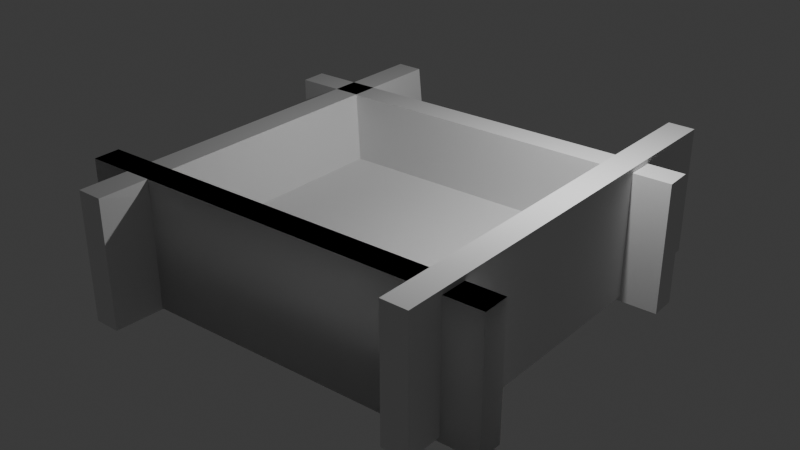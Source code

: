 # Source: level.blend  (saved by Blender 4.4.32; exported with 4.5.12 LTS)
import bpy
from mathutils import Matrix  # noqa: F401  (used for matrix-valued properties, if any)

bpy.ops.wm.read_factory_settings(use_empty=True)
scene = bpy.context.scene
scene.name = 'Scene'

# ---- collections
col_collection = bpy.data.collections.new('Collection'); scene.collection.children.link(col_collection)

# ---- world
world_world = bpy.data.worlds.new('World'); scene.world = world_world
world_world.use_nodes = True; world_world.node_tree.nodes.clear()
_N = world_world.node_tree.nodes; _L = world_world.node_tree.links
n0 = _N.new('ShaderNodeOutputWorld'); n0.name = 'World Output'; n0.location = (300, 300)
n1 = _N.new('ShaderNodeBackground'); n1.name = 'Background'; n1.location = (10, 300)
n1.inputs[0].default_value = (0.05088, 0.05088, 0.05088, 1.0)
_L.new(n1.outputs[0], n0.inputs[0])
n0.is_active_output = True
world_world.color = (0.05088, 0.05088, 0.05088)
world_world.sun_shadow_jitter_overblur = 0.0

# ---- lights
light_light = bpy.data.lights.new('Light', 'POINT')
light_light.energy = 1000.0
light_light.shadow_soft_size = 0.1

# ---- meshes
me_plane = bpy.data.meshes.new('Plane')
me_plane.from_pydata([(-1.0, -1.0, 0.0), (1.0, -1.0, 0.0), (-1.0, 1.0, 0.0), (1.0, 1.0, 0.0)], [], [(0, 1, 3, 2)])
_uv = me_plane.uv_layers.new(name='UVMap')
_uv.uv.foreach_set('vector', [0.0, 0.0, 1.0, 0.0, 1.0, 1.0, 0.0, 1.0])
me_plane.update()
me_cube_001 = bpy.data.meshes.new('Cube.001')
me_cube_001.from_pydata([(-1.0, -1.0, -1.0), (-1.0, -1.0, 1.0), (-1.0, 1.0, -1.0), (-1.0, 1.0, 1.0), (1.0, -1.0, -1.0), (1.0, -1.0, 1.0), (1.0, 1.0, -1.0), (1.0, 1.0, 1.0)], [], [(0, 1, 3, 2), (2, 3, 7, 6), (6, 7, 5, 4), (4, 5, 1, 0), (2, 6, 4, 0), (7, 3, 1, 5)])
_uv = me_cube_001.uv_layers.new(name='UVMap')
_uv.uv.foreach_set('vector', [0.375, 0.0, 0.625, 0.0, 0.625, 0.25, 0.375, 0.25, 0.375, 0.25, 0.625, 0.25, 0.625, 0.5, 0.375, 0.5, 0.375, 0.5, 0.625, 0.5, 0.625, 0.75, 0.375, 0.75, 0.375, 0.75, 0.625, 0.75, 0.625, 1.0, 0.375, 1.0, 0.125, 0.5, 0.375, 0.5, 0.375, 0.75, 0.125, 0.75, 0.625, 0.5, 0.875, 0.5, 0.875, 0.75, 0.625, 0.75])
me_cube_001.update()
me_cube_002 = bpy.data.meshes.new('Cube.002')
me_cube_002.from_pydata([(-1.0, -1.0, -1.0), (-1.0, -1.0, 1.0), (-1.0, 1.0, -1.0), (-1.0, 1.0, 1.0), (1.0, -1.0, -1.0), (1.0, -1.0, 1.0), (1.568, 1.036, -1.116), (1.0, 1.0, 1.0)], [], [(0, 1, 3, 2), (2, 3, 7, 6), (6, 7, 5, 4), (4, 5, 1, 0), (2, 6, 4, 0), (7, 3, 1, 5)])
_uv = me_cube_002.uv_layers.new(name='UVMap')
_uv.uv.foreach_set('vector', [0.375, 0.0, 0.625, 0.0, 0.625, 0.25, 0.375, 0.25, 0.375, 0.25, 0.625, 0.25, 0.625, 0.5, 0.375, 0.5, 0.375, 0.5, 0.625, 0.5, 0.625, 0.75, 0.375, 0.75, 0.375, 0.75, 0.625, 0.75, 0.625, 1.0, 0.375, 1.0, 0.125, 0.5, 0.375, 0.5, 0.375, 0.75, 0.125, 0.75, 0.625, 0.5, 0.875, 0.5, 0.875, 0.75, 0.625, 0.75])
me_cube_002.update()
me_cube_003 = bpy.data.meshes.new('Cube.003')
me_cube_003.from_pydata([(-1.0, -1.0, -1.0), (-1.0, -1.0, 1.0), (-1.0, 1.0, -1.0), (-1.0, 1.0, 1.0), (1.0, -1.0, -1.0), (1.0, -1.0, 1.0), (1.0, 1.0, -1.0), (1.0, 1.0, 1.0)], [], [(0, 1, 3, 2), (2, 3, 7, 6), (6, 7, 5, 4), (4, 5, 1, 0), (2, 6, 4, 0), (7, 3, 1, 5)])
_uv = me_cube_003.uv_layers.new(name='UVMap')
_uv.uv.foreach_set('vector', [0.375, 0.0, 0.625, 0.0, 0.625, 0.25, 0.375, 0.25, 0.375, 0.25, 0.625, 0.25, 0.625, 0.5, 0.375, 0.5, 0.375, 0.5, 0.625, 0.5, 0.625, 0.75, 0.375, 0.75, 0.375, 0.75, 0.625, 0.75, 0.625, 1.0, 0.375, 1.0, 0.125, 0.5, 0.375, 0.5, 0.375, 0.75, 0.125, 0.75, 0.625, 0.5, 0.875, 0.5, 0.875, 0.75, 0.625, 0.75])
me_cube_003.update()
me_cube_004 = bpy.data.meshes.new('Cube.004')
me_cube_004.from_pydata([(-1.0, -1.0, -1.0), (-1.0, -1.0, 1.0), (-1.0, 1.0, -1.0), (-1.0, 1.0, 1.0), (1.0, -1.0, -1.0), (1.0, -1.0, 1.0), (1.0, 1.0, -1.0), (1.0, 1.0, 1.0)], [], [(0, 1, 3, 2), (2, 3, 7, 6), (6, 7, 5, 4), (4, 5, 1, 0), (2, 6, 4, 0), (7, 3, 1, 5)])
_uv = me_cube_004.uv_layers.new(name='UVMap')
_uv.uv.foreach_set('vector', [0.375, 0.0, 0.625, 0.0, 0.625, 0.25, 0.375, 0.25, 0.375, 0.25, 0.625, 0.25, 0.625, 0.5, 0.375, 0.5, 0.375, 0.5, 0.625, 0.5, 0.625, 0.75, 0.375, 0.75, 0.375, 0.75, 0.625, 0.75, 0.625, 1.0, 0.375, 1.0, 0.125, 0.5, 0.375, 0.5, 0.375, 0.75, 0.125, 0.75, 0.625, 0.5, 0.875, 0.5, 0.875, 0.75, 0.625, 0.75])
me_cube_004.update()
me_cube_005 = bpy.data.meshes.new('Cube.005')
me_cube_005.from_pydata([(-1.0, -1.0, -1.0), (-1.0, -1.0, 1.0), (-1.0, 1.0, -1.0), (-1.0, 1.0, 1.0), (1.0, -1.0, -1.0), (1.0, -1.0, 1.0), (1.0, 1.0, -1.0), (1.0, 1.0, 1.0)], [], [(0, 1, 3, 2), (2, 3, 7, 6), (6, 7, 5, 4), (4, 5, 1, 0), (2, 6, 4, 0), (7, 3, 1, 5)])
_uv = me_cube_005.uv_layers.new(name='UVMap')
_uv.uv.foreach_set('vector', [0.375, 0.0, 0.625, 0.0, 0.625, 0.25, 0.375, 0.25, 0.375, 0.25, 0.625, 0.25, 0.625, 0.5, 0.375, 0.5, 0.375, 0.5, 0.625, 0.5, 0.625, 0.75, 0.375, 0.75, 0.375, 0.75, 0.625, 0.75, 0.625, 1.0, 0.375, 1.0, 0.125, 0.5, 0.375, 0.5, 0.375, 0.75, 0.125, 0.75, 0.625, 0.5, 0.875, 0.5, 0.875, 0.75, 0.625, 0.75])
me_cube_005.update()
me_cube_006 = bpy.data.meshes.new('Cube.006')
me_cube_006.from_pydata([(-1.0, -1.0, -1.0), (-1.0, -1.0, 1.0), (-1.0, 1.0, -1.0), (-1.0, 1.0, 1.0), (1.0, -1.0, -1.0), (1.0, -1.0, 1.0), (1.0, 1.0, -1.0), (1.0, 1.0, 1.0)], [], [(0, 1, 3, 2), (2, 3, 7, 6), (6, 7, 5, 4), (4, 5, 1, 0), (2, 6, 4, 0), (7, 3, 1, 5)])
_uv = me_cube_006.uv_layers.new(name='UVMap')
_uv.uv.foreach_set('vector', [0.375, 0.0, 0.625, 0.0, 0.625, 0.25, 0.375, 0.25, 0.375, 0.25, 0.625, 0.25, 0.625, 0.5, 0.375, 0.5, 0.375, 0.5, 0.625, 0.5, 0.625, 0.75, 0.375, 0.75, 0.375, 0.75, 0.625, 0.75, 0.625, 1.0, 0.375, 1.0, 0.125, 0.5, 0.375, 0.5, 0.375, 0.75, 0.125, 0.75, 0.625, 0.5, 0.875, 0.5, 0.875, 0.75, 0.625, 0.75])
me_cube_006.update()
me_cube_007 = bpy.data.meshes.new('Cube.007')
me_cube_007.from_pydata([(-1.0, -1.0, -1.0), (-1.0, -1.0, 1.0), (-1.0, 1.0, -1.0), (-1.0, 1.0, 1.0), (1.0, -1.0, -1.0), (1.0, -1.0, 1.0), (1.0, 1.0, -1.0), (1.0, 1.0, 1.0)], [], [(0, 1, 3, 2), (2, 3, 7, 6), (6, 7, 5, 4), (4, 5, 1, 0), (2, 6, 4, 0), (7, 3, 1, 5)])
_uv = me_cube_007.uv_layers.new(name='UVMap')
_uv.uv.foreach_set('vector', [0.375, 0.0, 0.625, 0.0, 0.625, 0.25, 0.375, 0.25, 0.375, 0.25, 0.625, 0.25, 0.625, 0.5, 0.375, 0.5, 0.375, 0.5, 0.625, 0.5, 0.625, 0.75, 0.375, 0.75, 0.375, 0.75, 0.625, 0.75, 0.625, 1.0, 0.375, 1.0, 0.125, 0.5, 0.375, 0.5, 0.375, 0.75, 0.125, 0.75, 0.625, 0.5, 0.875, 0.5, 0.875, 0.75, 0.625, 0.75])
me_cube_007.update()

# ---- objects
ob_light = bpy.data.objects.new('Light', light_light)
ob_plane = bpy.data.objects.new('Plane', me_plane)
ob_cube = bpy.data.objects.new('Cube', me_cube_001)
ob_cube_001 = bpy.data.objects.new('Cube.001', me_cube_002)
ob_cube_002 = bpy.data.objects.new('Cube.002', me_cube_003)
ob_cube_003 = bpy.data.objects.new('Cube.003', me_cube_004)
ob_cube_004 = bpy.data.objects.new('Cube.004', me_cube_005)
ob_cube_005 = bpy.data.objects.new('Cube.005', me_cube_006)
ob_cube_006 = bpy.data.objects.new('Cube.006', me_cube_007)

# ---- transforms, parenting, visibility, modifiers, constraints
ob_light.location = (4.076, 1.005, 5.904)
ob_light.rotation_euler = (0.6503, 0.05522, 1.866)
ob_light.lock_rotations_4d = False
ob_light.empty_display_type = 'ARROWS'
ob_light.color = (0.0, 0.0, 0.0, 0.0)
ob_light.lineart.crease_threshold = 0.0
ob_plane.location = (0.0, 0.0, 0.0)
ob_plane.scale = (4.218, 3.412, 1.0)
ob_cube.location = (3.907, 0.3841, 0.2658)
ob_cube.scale = (0.3239, 5.167, 1.581)
ob_cube_001.location = (-3.78, -0.1444, 0.1464)
ob_cube_001.scale = (0.3239, 5.167, 1.581)
ob_cube_002.location = (-0.0366, -3.654, 0.1464)
ob_cube_002.rotation_euler = (0.0, -0.0, 1.598)
ob_cube_002.scale = (0.3239, 5.167, 1.581)
ob_cube_003.location = (-0.0366, -3.654, 0.1464)
ob_cube_003.rotation_euler = (0.0, -0.0, 1.598)
ob_cube_003.scale = (0.3239, 5.167, 1.581)
ob_cube_004.location = (-0.0366, -3.654, 0.1464)
ob_cube_004.rotation_euler = (0.0, -0.0, 1.598)
ob_cube_004.scale = (0.3239, 5.167, 1.581)
ob_cube_005.location = (-0.0366, -3.654, 0.1464)
ob_cube_005.rotation_euler = (0.0, -0.0, 1.598)
ob_cube_005.scale = (0.3239, 5.167, 1.581)
ob_cube_006.location = (-0.0366, 2.931, 0.1464)
ob_cube_006.rotation_euler = (0.0, -0.0, 1.598)
ob_cube_006.scale = (0.3239, 5.167, 1.581)

# ---- collection membership
col_collection.objects.link(ob_light)
col_collection.objects.link(ob_plane)
col_collection.objects.link(ob_cube)
col_collection.objects.link(ob_cube_001)
col_collection.objects.link(ob_cube_002)
col_collection.objects.link(ob_cube_003)
col_collection.objects.link(ob_cube_004)
col_collection.objects.link(ob_cube_005)
col_collection.objects.link(ob_cube_006)

# ---- scene / render settings (as saved in the file)
scene.frame_start = 1; scene.frame_end = 250; scene.frame_set(2)
scene.render.engine = 'BLENDER_EEVEE_NEXT'
bpy.context.view_layer.update()

# ---- added for rendering (the .blend has no active camera): camera
cam_auto = bpy.data.cameras.new('AutoCamera')
cam_auto.lens = 50.0
cam_auto.sensor_width = 36.0
cam_auto.clip_end = 1000.0
ob_auto_camera = bpy.data.objects.new('AutoCamera', cam_auto)
scene.collection.objects.link(ob_auto_camera)
ob_auto_camera.location = (14.2101, -16.9761, 11.5115)
ob_auto_camera.rotation_euler = (1.09748, -7.21219e-08, 0.694738)
scene.camera = ob_auto_camera
bpy.context.view_layer.update()
